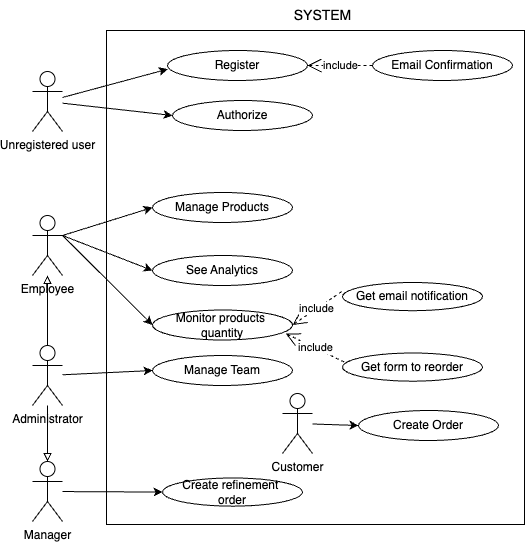

The diagram above was exported from draw.io. Its source (the exported page's mxGraphModel, read from the mxfile embedded in the PNG):
<mxGraphModel dx="1407" dy="1902" grid="0" gridSize="10" guides="1" tooltips="1" connect="1" arrows="1" fold="1" page="1" pageScale="1" pageWidth="827" pageHeight="1169" math="0" shadow="0">
  <root>
    <mxCell id="0" />
    <mxCell id="1" parent="0" />
    <mxCell id="2" value="Employee" style="shape=umlActor;verticalLabelPosition=bottom;verticalAlign=top;html=1;outlineConnect=0;fontSize=12;" vertex="1" parent="1">
      <mxGeometry x="2047" y="-903" width="30" height="60" as="geometry" />
    </mxCell>
    <mxCell id="3" value="Unregistered user" style="shape=umlActor;verticalLabelPosition=bottom;verticalAlign=top;html=1;outlineConnect=0;fontSize=12;" vertex="1" parent="1">
      <mxGeometry x="2047" y="-1047" width="30" height="60" as="geometry" />
    </mxCell>
    <mxCell id="4" value="Register" style="ellipse;whiteSpace=wrap;html=1;" vertex="1" parent="1">
      <mxGeometry x="2182" y="-1068" width="140" height="30" as="geometry" />
    </mxCell>
    <mxCell id="5" value="Authorize" style="ellipse;whiteSpace=wrap;html=1;" vertex="1" parent="1">
      <mxGeometry x="2187" y="-1018" width="140" height="30" as="geometry" />
    </mxCell>
    <mxCell id="6" value="Email Confirmation" style="ellipse;whiteSpace=wrap;html=1;" vertex="1" parent="1">
      <mxGeometry x="2387" y="-1068" width="140" height="30" as="geometry" />
    </mxCell>
    <mxCell id="7" value="Manage Products" style="ellipse;whiteSpace=wrap;html=1;" vertex="1" parent="1">
      <mxGeometry x="2167" y="-926" width="140" height="30" as="geometry" />
    </mxCell>
    <mxCell id="8" value="See Analytics" style="ellipse;whiteSpace=wrap;html=1;" vertex="1" parent="1">
      <mxGeometry x="2167" y="-863" width="140" height="30" as="geometry" />
    </mxCell>
    <mxCell id="9" value="include" style="endArrow=open;endSize=12;dashed=1;html=1;rounded=0;exitX=0;exitY=0.5;exitDx=0;exitDy=0;entryX=1;entryY=0.5;entryDx=0;entryDy=0;" edge="1" source="6" target="4" parent="1">
      <mxGeometry width="160" relative="1" as="geometry">
        <mxPoint x="2237" y="-948" as="sourcePoint" />
        <mxPoint x="2357" y="-1018" as="targetPoint" />
      </mxGeometry>
    </mxCell>
    <mxCell id="10" value="" style="endArrow=classic;html=1;rounded=0;entryX=0.002;entryY=0.621;entryDx=0;entryDy=0;entryPerimeter=0;" edge="1" source="3" target="4" parent="1">
      <mxGeometry width="50" height="50" relative="1" as="geometry">
        <mxPoint x="2127" y="-948" as="sourcePoint" />
        <mxPoint x="2177" y="-998" as="targetPoint" />
      </mxGeometry>
    </mxCell>
    <mxCell id="11" value="" style="endArrow=classic;html=1;rounded=0;entryX=0;entryY=0.5;entryDx=0;entryDy=0;" edge="1" source="3" target="5" parent="1">
      <mxGeometry width="50" height="50" relative="1" as="geometry">
        <mxPoint x="2087" y="-985.6533920851347" as="sourcePoint" />
        <mxPoint x="2192.28" y="-1039.37" as="targetPoint" />
      </mxGeometry>
    </mxCell>
    <mxCell id="12" value="" style="endArrow=classic;html=1;rounded=0;entryX=0;entryY=0.5;entryDx=0;entryDy=0;exitX=1;exitY=0.3333333333333333;exitDx=0;exitDy=0;exitPerimeter=0;" edge="1" source="2" target="7" parent="1">
      <mxGeometry width="50" height="50" relative="1" as="geometry">
        <mxPoint x="2087" y="-979.8000000000001" as="sourcePoint" />
        <mxPoint x="2196.9999999999964" y="-993" as="targetPoint" />
      </mxGeometry>
    </mxCell>
    <mxCell id="13" value="" style="endArrow=classic;html=1;rounded=0;entryX=0;entryY=0.5;entryDx=0;entryDy=0;exitX=1;exitY=0.3333333333333333;exitDx=0;exitDy=0;exitPerimeter=0;" edge="1" source="2" target="8" parent="1">
      <mxGeometry width="50" height="50" relative="1" as="geometry">
        <mxPoint x="2157" y="-838.0000000000001" as="sourcePoint" />
        <mxPoint x="2206.9999999999964" y="-903" as="targetPoint" />
      </mxGeometry>
    </mxCell>
    <mxCell id="14" value="Administrator" style="shape=umlActor;verticalLabelPosition=bottom;verticalAlign=top;html=1;outlineConnect=0;fontSize=12;" vertex="1" parent="1">
      <mxGeometry x="2047" y="-773" width="30" height="60" as="geometry" />
    </mxCell>
    <mxCell id="15" value="Manage Team" style="ellipse;whiteSpace=wrap;html=1;" vertex="1" parent="1">
      <mxGeometry x="2167" y="-763" width="140" height="30" as="geometry" />
    </mxCell>
    <mxCell id="16" value="Monitor products&amp;nbsp;&lt;div&gt;quantity&lt;/div&gt;" style="ellipse;whiteSpace=wrap;html=1;" vertex="1" parent="1">
      <mxGeometry x="2167" y="-808.5" width="140" height="30" as="geometry" />
    </mxCell>
    <mxCell id="17" value="Get email notification" style="ellipse;whiteSpace=wrap;html=1;" vertex="1" parent="1">
      <mxGeometry x="2357" y="-836" width="140" height="28.18" as="geometry" />
    </mxCell>
    <mxCell id="18" value="Get form to reorder" style="ellipse;whiteSpace=wrap;html=1;" vertex="1" parent="1">
      <mxGeometry x="2357" y="-765.5" width="140" height="28.18" as="geometry" />
    </mxCell>
    <mxCell id="19" value="include" style="endArrow=open;endSize=12;dashed=1;html=1;rounded=0;exitX=-0.007;exitY=0.326;exitDx=0;exitDy=0;entryX=1;entryY=0.5;entryDx=0;entryDy=0;exitPerimeter=0;" edge="1" source="17" target="16" parent="1">
      <mxGeometry width="160" relative="1" as="geometry">
        <mxPoint x="2407" y="-818" as="sourcePoint" />
        <mxPoint x="2352.58" y="-839.2" as="targetPoint" />
      </mxGeometry>
    </mxCell>
    <mxCell id="20" value="include" style="endArrow=open;endSize=12;dashed=1;html=1;rounded=0;entryX=0.951;entryY=0.784;entryDx=0;entryDy=0;exitX=0.011;exitY=0.318;exitDx=0;exitDy=0;exitPerimeter=0;entryPerimeter=0;" edge="1" source="18" target="16" parent="1">
      <mxGeometry width="160" relative="1" as="geometry">
        <mxPoint x="2536.02" y="-636.99332" as="sourcePoint" />
        <mxPoint x="2517" y="-637.1800000000001" as="targetPoint" />
      </mxGeometry>
    </mxCell>
    <mxCell id="21" value="" style="endArrow=classic;html=1;rounded=0;entryX=0;entryY=0.5;entryDx=0;entryDy=0;" edge="1" source="14" target="15" parent="1">
      <mxGeometry width="50" height="50" relative="1" as="geometry">
        <mxPoint x="2097" y="-748" as="sourcePoint" />
        <mxPoint x="2177" y="-838" as="targetPoint" />
      </mxGeometry>
    </mxCell>
    <mxCell id="22" value="Manager" style="shape=umlActor;verticalLabelPosition=bottom;verticalAlign=top;html=1;outlineConnect=0;fontSize=12;" vertex="1" parent="1">
      <mxGeometry x="2047" y="-657" width="30" height="60" as="geometry" />
    </mxCell>
    <mxCell id="23" value="" style="endArrow=classic;html=1;rounded=0;entryX=0;entryY=0.5;entryDx=0;entryDy=0;exitX=1;exitY=0.3333333333333333;exitDx=0;exitDy=0;exitPerimeter=0;" edge="1" source="2" target="16" parent="1">
      <mxGeometry width="50" height="50" relative="1" as="geometry">
        <mxPoint x="2087" y="-736.9885714285714" as="sourcePoint" />
        <mxPoint x="2177" y="-738" as="targetPoint" />
      </mxGeometry>
    </mxCell>
    <mxCell id="24" value="Create refinement&amp;nbsp;&lt;div&gt;order&lt;/div&gt;" style="ellipse;whiteSpace=wrap;html=1;" vertex="1" parent="1">
      <mxGeometry x="2177" y="-640.53" width="140" height="28.18" as="geometry" />
    </mxCell>
    <mxCell id="25" value="" style="endArrow=classic;html=1;rounded=0;entryX=0;entryY=0.5;entryDx=0;entryDy=0;" edge="1" source="22" target="24" parent="1">
      <mxGeometry width="50" height="50" relative="1" as="geometry">
        <mxPoint x="2087" y="-733.7142857142858" as="sourcePoint" />
        <mxPoint x="2177" y="-738" as="targetPoint" />
      </mxGeometry>
    </mxCell>
    <mxCell id="26" value="" style="endArrow=block;html=1;rounded=0;endFill=0;exitX=0.5;exitY=0;exitDx=0;exitDy=0;exitPerimeter=0;startSize=8;" edge="1" source="14" target="2" parent="1">
      <mxGeometry width="50" height="50" relative="1" as="geometry">
        <mxPoint x="2087" y="-733.7142857142858" as="sourcePoint" />
        <mxPoint x="2177" y="-738" as="targetPoint" />
      </mxGeometry>
    </mxCell>
    <mxCell id="27" value="" style="endArrow=block;html=1;rounded=0;endFill=0;" edge="1" source="14" target="22" parent="1">
      <mxGeometry width="50" height="50" relative="1" as="geometry">
        <mxPoint x="2072" y="-763" as="sourcePoint" />
        <mxPoint x="2072" y="-833" as="targetPoint" />
      </mxGeometry>
    </mxCell>
    <mxCell id="28" value="" style="rounded=0;whiteSpace=wrap;html=1;fillColor=none;strokeColor=default;strokeWidth=1;gradientColor=none;" vertex="1" parent="1">
      <mxGeometry x="2121" y="-1088" width="418" height="494" as="geometry" />
    </mxCell>
    <mxCell id="29" value="&lt;font style=&quot;font-size: 14px;&quot;&gt;SYSTEM&lt;/font&gt;" style="text;html=1;align=center;verticalAlign=middle;resizable=0;points=[];autosize=1;strokeColor=none;fillColor=none;" vertex="1" parent="1">
      <mxGeometry x="2297" y="-1118" width="80" height="30" as="geometry" />
    </mxCell>
    <mxCell id="30" value="Customer" style="shape=umlActor;verticalLabelPosition=bottom;verticalAlign=top;html=1;outlineConnect=0;fontSize=12;" vertex="1" parent="1">
      <mxGeometry x="2297" y="-725" width="30" height="60" as="geometry" />
    </mxCell>
    <mxCell id="31" value="Create Order" style="ellipse;whiteSpace=wrap;html=1;" vertex="1" parent="1">
      <mxGeometry x="2373" y="-708" width="140" height="30" as="geometry" />
    </mxCell>
    <mxCell id="32" style="edgeStyle=orthogonalEdgeStyle;rounded=0;orthogonalLoop=1;jettySize=auto;html=1;exitX=0.5;exitY=1;exitDx=0;exitDy=0;" edge="1" source="31" target="31" parent="1">
      <mxGeometry relative="1" as="geometry" />
    </mxCell>
    <mxCell id="33" value="" style="endArrow=classic;html=1;rounded=0;entryX=0;entryY=0.5;entryDx=0;entryDy=0;" edge="1" source="30" target="31" parent="1">
      <mxGeometry width="50" height="50" relative="1" as="geometry">
        <mxPoint x="2097" y="-969.8000000000001" as="sourcePoint" />
        <mxPoint x="2206.9999999999964" y="-983" as="targetPoint" />
      </mxGeometry>
    </mxCell>
  </root>
</mxGraphModel>